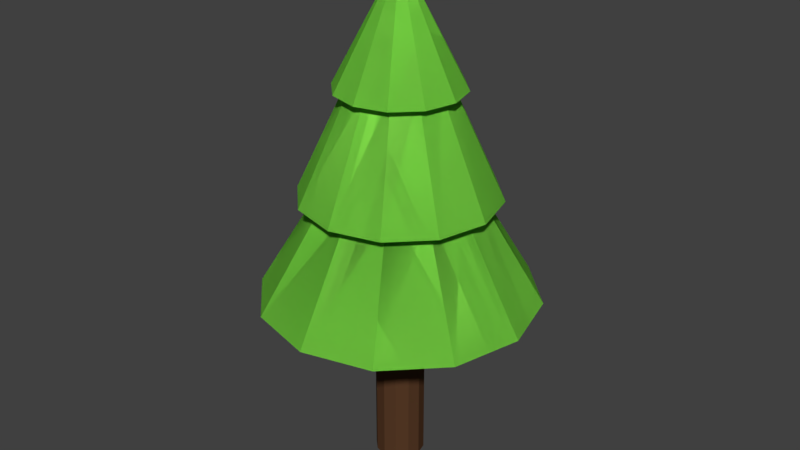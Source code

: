 # Source: TreeBroken.blend  (saved by Blender 2.79.0; exported with 4.5.12 LTS)
import bpy
from mathutils import Matrix  # noqa: F401  (used for matrix-valued properties, if any)

bpy.ops.wm.read_factory_settings(use_empty=True)
scene = bpy.context.scene
scene.name = 'Scene'

# ---- collections
col_collection_1 = bpy.data.collections.new('Collection 1'); scene.collection.children.link(col_collection_1)
col_collection_2 = bpy.data.collections.new('Collection 2'); scene.collection.children.link(col_collection_2)
col_collection_2.hide_render = True
col_collection_2.hide_viewport = True
col_collection_3 = bpy.data.collections.new('Collection 3'); scene.collection.children.link(col_collection_3)
col_collection_3.hide_render = True
col_collection_3.hide_viewport = True

# ---- materials (node trees are filled in below, after node groups)
mat_bark = bpy.data.materials.new('Bark')
mat_bark.alpha_threshold = 0.0
mat_bark.use_transparent_shadow = False
mat_bark.diffuse_color = (0.09463, 0.04216, 0.01984, 1.0)
mat_bark.roughness = 0.5
mat_leaves = bpy.data.materials.new('Leaves')
mat_leaves.alpha_threshold = 0.0
mat_leaves.use_transparent_shadow = False
mat_leaves.diffuse_color = (0.2706, 0.8, 0.08522, 1.0)
mat_leaves.roughness = 0.5
mat_wood = bpy.data.materials.new('Wood')
mat_wood.alpha_threshold = 0.0
mat_wood.use_transparent_shadow = False
mat_wood.diffuse_color = (0.5489, 0.2929, 0.1142, 1.0)
mat_wood.roughness = 0.5

# ---- material node trees

# ---- world
world_world = bpy.data.worlds.new('World'); scene.world = world_world
world_world.color = (0.05088, 0.05088, 0.05088)
world_world.use_sun_shadow = False
world_world.sun_shadow_jitter_overblur = 0.0
world_world.cycles.sampling_method = 'MANUAL'

# ---- meshes
me_cylinder_001 = bpy.data.meshes.new('Cylinder.001')
me_cylinder_001.from_pydata([(2.117e-08, 0.381, -0.5193), (0.1905, 0.3299, -0.5193), (0.3299, 0.1905, -0.5193), (0.381, 2.095e-07, -0.5193), (0.3299, -0.1905, -0.5193), (0.1905, -0.3299, -0.5193), (7.869e-08, -0.381, -0.5193), (-0.1905, -0.3299, -0.5193), (-0.3299, -0.1905, -0.5193), (-0.381, 2.095e-07, -0.5193), (-0.3299, 0.1905, -0.5193), (-0.1905, 0.3299, -0.5193), (2.117e-08, 0.381, 0.3336), (0.1905, 0.3299, 0.3252), (0.3299, 0.1905, 0.3285), (0.381, 1.547e-07, 0.3426), (0.3299, -0.1905, 0.3636), (0.1905, -0.3299, 0.386), (7.869e-08, -0.381, 0.4038), (-0.1905, -0.3299, 0.4121), (-0.3299, -0.1905, 0.4088), (-0.381, 1.514e-07, 0.3948), (-0.3299, 0.1905, 0.3737), (-0.1905, 0.3299, 0.3513), (-0.3005, 0.1735, 0.3733), (-0.1735, 0.3005, 0.3529), (-0.347, 1.588e-07, 0.3924), (-0.3005, -0.1735, 0.4052), (-0.1735, -0.3005, 0.4082), (7.341e-08, -0.347, 0.4006), (0.1735, -0.3005, 0.3845), (0.3005, -0.1735, 0.3641), (0.347, 1.618e-07, 0.3449), (0.3005, 0.1735, 0.3321), (0.1735, 0.3006, 0.3291), (2.101e-08, 0.347, 0.3367)], [], [(10, 22, 23, 11), (9, 21, 22, 10), (8, 20, 21, 9), (7, 19, 20, 8), (6, 18, 19, 7), (5, 17, 18, 6), (4, 16, 17, 5), (3, 15, 16, 4), (2, 14, 15, 3), (1, 13, 14, 2), (0, 12, 13, 1), (11, 23, 12, 0), (14, 13, 34, 33), (17, 16, 31, 30), (20, 19, 28, 27), (13, 12, 35, 34), (23, 22, 24, 25), (16, 15, 32, 31), (19, 18, 29, 28), (12, 23, 25, 35), (22, 21, 26, 24), (15, 14, 33, 32), (18, 17, 30, 29), (21, 20, 27, 26), (24, 26, 27, 28, 29, 30, 31, 32, 33, 34, 35, 25)])
me_cylinder_001.polygons.foreach_set('material_index', [0, 0, 0, 0, 0, 0, 0, 0, 0, 0, 0, 0, 0, 0, 0, 0, 0, 0, 0, 0, 0, 0, 0, 0, 2])
me_cylinder_001.materials.append(mat_bark)
me_cylinder_001.materials.append(mat_leaves)
me_cylinder_001.materials.append(mat_wood)
me_cylinder_001.use_remesh_preserve_volume = False
me_cylinder_001.use_remesh_preserve_attributes = False
me_cylinder_001.use_mirror_vertex_groups = False
me_cylinder_001.update()
me_cylinder = bpy.data.meshes.new('Cylinder')
me_cylinder.from_pydata([(2.117e-08, 0.381, 2.735), (0.1905, 0.3299, 2.735), (0.3299, 0.1905, 2.735), (0.381, 2.674e-09, 2.735), (0.3299, -0.1905, 2.735), (0.1905, -0.3299, 2.735), (7.869e-08, -0.381, 2.735), (-0.1905, -0.3299, 2.735), (-0.3299, -0.1905, 2.735), (-0.381, 2.674e-09, 2.735), (-0.3299, 0.1905, 2.735), (-0.1905, 0.3299, 2.735), (1.066, 1.846, 2.314), (3.933e-08, 2.131, 2.314), (1.846, -1.066, 2.314), (3.611e-07, -2.131, 2.314), (-1.846, 1.066, 2.314), (-1.066, 1.846, 2.314), (0.5434, 0.9412, 4.061), (4.264e-08, 1.087, 4.061), (-0.5434, -0.9412, 4.061), (-0.9412, -0.5434, 4.061), (-0.5434, 0.9412, 4.061), (2.816e-07, -1.51, 3.923), (-1.307, -0.7548, 3.923), (0.349, 0.6044, 5.672), (0.6044, 0.349, 5.672), (0.6044, -0.349, 5.672), (0.349, -0.6044, 5.672), (-0.349, -0.6044, 5.672), (0.4815, 0.834, 5.534), (2.053e-08, 0.963, 5.534), (0.834, 0.4815, 5.534), (0.834, -0.4815, 5.534), (0.4815, -0.834, 5.534), (1.659e-07, -0.963, 5.534), (-0.834, -0.4815, 5.534), (-2.529e-08, -2.915e-07, 7.363), (1.846, 1.066, 2.314), (2.131, 5.063e-07, 2.314), (1.066, -1.846, 2.314), (-1.066, -1.846, 2.314), (-1.846, -1.066, 2.314), (-2.131, -4.474e-07, 2.314), (0.9412, 0.5434, 4.061), (1.087, -8.166e-08, 4.061), (0.9412, -0.5434, 4.061), (0.5434, -0.9412, 4.061), (2.067e-07, -1.087, 4.061), (-1.087, -5.585e-07, 4.061), (-0.9412, 0.5434, 4.061), (0.7548, 1.307, 3.923), (5.366e-08, 1.51, 3.923), (1.307, 0.7548, 3.923), (1.51, -7.288e-08, 3.923), (1.307, -0.7548, 3.923), (0.7548, -1.307, 3.923), (-0.7548, -1.307, 3.923), (-1.51, -5.497e-07, 3.923), (-1.307, 0.7548, 3.923), (-0.7548, 1.307, 3.923), (2.47e-08, 0.6979, 5.672), (0.6979, -1.841e-07, 5.672), (1.301e-07, -0.6979, 5.672), (-0.6044, -0.349, 5.672), (-0.6979, -1.841e-07, 5.672), (-0.6044, 0.349, 5.672), (-0.349, 0.6044, 5.672), (0.963, -1.753e-07, 5.534), (-0.4815, -0.834, 5.534), (-0.963, -6.521e-07, 5.534), (-0.834, 0.4815, 5.534), (-0.4815, 0.834, 5.534), (-2.145e-07, 7.388e-08, 6.68), (2.117e-08, 0.381, 2.735), (0.1905, 0.3299, 2.735), (0.3299, 0.1905, 2.735), (0.381, 2.674e-09, 2.735), (0.3299, -0.1905, 2.735), (0.1905, -0.3299, 2.735), (7.869e-08, -0.381, 2.735), (-0.1905, -0.3299, 2.735), (-0.3299, -0.1905, 2.735), (-0.381, 2.674e-09, 2.735), (-0.3299, 0.1905, 2.735), (-0.1905, 0.3299, 2.735), (1.066, 1.846, 2.314), (3.933e-08, 2.131, 2.314), (1.846, -1.066, 2.314), (3.611e-07, -2.131, 2.314), (-1.846, 1.066, 2.314), (-1.066, 1.846, 2.314), (0.5434, 0.9412, 4.061), (4.264e-08, 1.087, 4.061), (-0.5434, -0.9412, 4.061), (-0.9412, -0.5434, 4.061), (-0.5434, 0.9412, 4.061), (2.816e-07, -1.51, 3.923), (-1.307, -0.7548, 3.923), (0.349, 0.6044, 5.672), (0.6044, 0.349, 5.672), (0.6044, -0.349, 5.672), (0.349, -0.6044, 5.672), (-0.349, -0.6044, 5.672), (0.4815, 0.834, 5.534), (2.053e-08, 0.963, 5.534), (0.834, 0.4815, 5.534), (0.834, -0.4815, 5.534), (0.4815, -0.834, 5.534), (1.659e-07, -0.963, 5.534), (-0.834, -0.4815, 5.534), (-2.529e-08, -2.915e-07, 7.363), (1.846, 1.066, 2.314), (2.131, 5.063e-07, 2.314), (1.066, -1.846, 2.314), (-1.066, -1.846, 2.314), (-1.846, -1.066, 2.314), (-2.131, -4.474e-07, 2.314), (0.9412, 0.5434, 4.061), (1.087, -8.166e-08, 4.061), (0.9412, -0.5434, 4.061), (0.5434, -0.9412, 4.061), (2.067e-07, -1.087, 4.061), (-1.087, -5.585e-07, 4.061), (-0.9412, 0.5434, 4.061), (0.7548, 1.307, 3.923), (5.366e-08, 1.51, 3.923), (1.307, 0.7548, 3.923), (1.51, -7.288e-08, 3.923), (1.307, -0.7548, 3.923), (0.7548, -1.307, 3.923), (-0.7548, -1.307, 3.923), (-1.51, -5.497e-07, 3.923), (-1.307, 0.7548, 3.923), (-0.7548, 1.307, 3.923), (2.47e-08, 0.6979, 5.672), (0.6979, -1.841e-07, 5.672), (1.301e-07, -0.6979, 5.672), (-0.6044, -0.349, 5.672), (-0.6979, -1.841e-07, 5.672), (-0.6044, 0.349, 5.672), (-0.349, 0.6044, 5.672), (0.963, -1.753e-07, 5.534), (-0.4815, -0.834, 5.534), (-0.963, -6.521e-07, 5.534), (-0.834, 0.4815, 5.534), (-0.4815, 0.834, 5.534), (2.117e-08, 0.381, 0.3336), (0.1905, 0.3299, 0.3252), (0.3299, 0.1905, 0.3285), (0.381, 1.547e-07, 0.3426), (0.3299, -0.1905, 0.3636), (0.1905, -0.3299, 0.386), (7.869e-08, -0.381, 0.4038), (-0.1905, -0.3299, 0.4121), (-0.3299, -0.1905, 0.4088), (-0.381, 1.514e-07, 0.3948), (-0.3299, 0.1905, 0.3737), (-0.1905, 0.3299, 0.3513), (-0.3017, 0.1742, 0.3733), (-0.1742, 0.3017, 0.3528), (-0.3484, 1.584e-07, 0.3925), (-0.3017, -0.1742, 0.4054), (-0.1742, -0.3017, 0.4084), (7.359e-08, -0.3484, 0.4008), (0.1742, -0.3017, 0.3845), (0.3017, -0.1742, 0.3641), (0.3484, 1.615e-07, 0.3448), (0.3017, 0.1742, 0.332), (0.1742, 0.3017, 0.329), (2.099e-08, 0.3484, 0.3366)], [], [(147, 0, 1, 148), (148, 1, 2, 149), (149, 2, 3, 150), (150, 3, 4, 151), (151, 4, 5, 152), (152, 5, 6, 153), (153, 6, 7, 154), (154, 7, 8, 155), (155, 8, 9, 156), (156, 9, 10, 157), (157, 10, 11, 158), (158, 11, 0, 147), (10, 73, 11), (1, 73, 2), (9, 73, 10), (8, 73, 9), (7, 73, 8), (6, 73, 7), (5, 73, 6), (4, 73, 5), (3, 73, 4), (11, 73, 0), (0, 73, 1), (2, 73, 3), (150, 151, 166, 167), (153, 154, 163, 164), (158, 147, 170, 160), (156, 157, 159, 161), (149, 150, 167, 168), (152, 153, 164, 165), (155, 156, 161, 162), (148, 149, 168, 169), (151, 152, 165, 166), (154, 155, 162, 163), (147, 148, 169, 170), (157, 158, 160, 159), (5, 4, 14, 40), (4, 3, 39, 14), (0, 11, 17, 13), (1, 0, 13, 12), (3, 2, 38, 39), (11, 10, 16, 17), (2, 1, 12, 38), (10, 9, 43, 16), (9, 8, 42, 43), (8, 7, 41, 42), (7, 6, 15, 41), (6, 5, 40, 15), (48, 47, 56, 23), (16, 43, 49, 50), (41, 15, 48, 20), (14, 39, 45, 46), (17, 16, 50, 22), (12, 13, 19, 18), (42, 41, 20, 21), (40, 14, 46, 47), (13, 17, 22, 19), (38, 12, 18, 44), (43, 42, 21, 49), (15, 40, 47, 48), (23, 56, 28, 63), (20, 48, 23, 57), (22, 50, 59, 60), (18, 19, 52, 51), (21, 20, 57, 24), (19, 22, 60, 52), (44, 18, 51, 53), (49, 21, 24, 58), (65, 64, 36, 70), (54, 53, 26, 62), (57, 23, 63, 29), (55, 54, 62, 27), (51, 52, 61, 25), (24, 57, 29, 64), (56, 55, 27, 28), (53, 51, 25, 26), (58, 24, 64, 65), (32, 30, 37), (63, 28, 34, 35), (62, 26, 32, 68), (29, 63, 35, 69), (27, 62, 68, 33), (25, 61, 31, 30), (64, 29, 69, 36), (28, 27, 33, 34), (61, 67, 72, 31), (26, 25, 30, 32), (70, 36, 37), (35, 34, 37), (68, 32, 37), (71, 70, 37), (69, 35, 37), (33, 68, 37), (72, 71, 37), (30, 31, 37), (36, 69, 37), (34, 33, 37), (31, 72, 37), (39, 38, 44, 45), (45, 44, 53, 54), (50, 49, 58, 59), (46, 45, 54, 55), (47, 46, 55, 56), (59, 58, 65, 66), (60, 59, 66, 67), (52, 60, 67, 61), (66, 65, 70, 71), (67, 66, 71, 72), (79, 114, 88, 78), (78, 88, 113, 77), (74, 87, 91, 85), (75, 86, 87, 74), (77, 113, 112, 76), (85, 91, 90, 84), (76, 112, 86, 75), (84, 90, 117, 83), (83, 117, 116, 82), (82, 116, 115, 81), (81, 115, 89, 80), (80, 89, 114, 79), (122, 97, 130, 121), (90, 124, 123, 117), (115, 94, 122, 89), (88, 120, 119, 113), (91, 96, 124, 90), (86, 92, 93, 87), (116, 95, 94, 115), (114, 121, 120, 88), (87, 93, 96, 91), (112, 118, 92, 86), (117, 123, 95, 116), (89, 122, 121, 114), (97, 137, 102, 130), (94, 131, 97, 122), (96, 134, 133, 124), (92, 125, 126, 93), (95, 98, 131, 94), (93, 126, 134, 96), (118, 127, 125, 92), (123, 132, 98, 95), (139, 144, 110, 138), (128, 136, 100, 127), (131, 103, 137, 97), (129, 101, 136, 128), (125, 99, 135, 126), (98, 138, 103, 131), (130, 102, 101, 129), (127, 100, 99, 125), (132, 139, 138, 98), (106, 111, 104), (137, 109, 108, 102), (136, 142, 106, 100), (103, 143, 109, 137), (101, 107, 142, 136), (99, 104, 105, 135), (138, 110, 143, 103), (102, 108, 107, 101), (135, 105, 146, 141), (100, 106, 104, 99), (144, 111, 110), (109, 111, 108), (142, 111, 106), (145, 111, 144), (143, 111, 109), (107, 111, 142), (146, 111, 145), (104, 111, 105), (110, 111, 143), (108, 111, 107), (105, 111, 146), (113, 119, 118, 112), (119, 128, 127, 118), (124, 133, 132, 123), (120, 129, 128, 119), (121, 130, 129, 120), (133, 140, 139, 132), (134, 141, 140, 133), (126, 135, 141, 134), (140, 145, 144, 139), (141, 146, 145, 140), (159, 160, 170, 169, 168, 167, 166, 165, 164, 163, 162, 161)])
me_cylinder.polygons.foreach_set('material_index', [0, 0, 0, 0, 0, 0, 0, 0, 0, 0, 0, 0, 0, 0, 0, 0, 0, 0, 0, 0, 0, 0, 0, 0, 0, 0, 0, 0, 0, 0, 0, 0, 0, 0, 0, 0, 1, 1, 1, 1, 1, 1, 1, 1, 1, 1, 1, 1, 1, 1, 1, 1, 1, 1, 1, 1, 1, 1, 1, 1, 1, 1, 1, 1, 1, 1, 1, 1, 1, 1, 1, 1, 1, 1, 1, 1, 1, 1, 1, 1, 1, 1, 1, 1, 1, 1, 1, 1, 1, 1, 1, 1, 1, 1, 1, 1, 1, 1, 1, 1, 1, 1, 1, 1, 1, 1, 1, 1, 1, 1, 1, 1, 1, 1, 1, 1, 1, 1, 1, 1, 1, 1, 1, 1, 1, 1, 1, 1, 1, 1, 1, 1, 1, 1, 1, 1, 1, 1, 1, 1, 1, 1, 1, 1, 1, 1, 1, 1, 1, 1, 1, 1, 1, 1, 1, 1, 1, 1, 1, 1, 1, 1, 1, 1, 1, 1, 1, 1, 1, 1, 1, 1, 1, 1, 1, 1, 1, 1, 1, 1, 2])
me_cylinder.materials.append(mat_bark)
me_cylinder.materials.append(mat_leaves)
me_cylinder.materials.append(mat_wood)
me_cylinder.use_remesh_preserve_volume = False
me_cylinder.use_remesh_preserve_attributes = False
me_cylinder.use_mirror_vertex_groups = False
me_cylinder.update()
me_cylinder_004 = bpy.data.meshes.new('Cylinder.004')
me_cylinder_004.from_pydata([(0.152, 0.3299, -0.5193), (0.3299, 0.1521, -0.5193), (0.3299, -0.1521, -0.5193), (0.152, -0.3299, -0.5193), (-0.152, -0.3299, -0.5193), (-0.3299, -0.1521, -0.5193), (-0.3299, 0.1521, -0.5193), (-0.152, 0.3299, -0.5193), (0.152, 0.3299, 0.324), (0.3299, 0.1521, 0.3262), (0.3299, -0.1521, 0.357), (0.152, -0.3299, 0.3909), (-0.152, -0.3299, 0.4179), (-0.3299, -0.1521, 0.4157), (-0.3299, 0.1521, 0.3848), (-0.152, 0.3299, 0.351)], [], [(9, 10, 2, 1), (11, 12, 4, 3), (13, 14, 6, 5), (6, 14, 15, 7), (4, 12, 13, 5), (2, 10, 11, 3), (0, 8, 9, 1), (7, 15, 8, 0), (14, 13, 12, 11, 10, 9, 8, 15)])
me_cylinder_004.polygons.foreach_set('material_index', [0, 0, 0, 0, 0, 0, 0, 0, 2])
me_cylinder_004.materials.append(mat_bark)
me_cylinder_004.materials.append(mat_leaves)
me_cylinder_004.materials.append(mat_wood)
me_cylinder_004.use_remesh_preserve_volume = False
me_cylinder_004.use_remesh_preserve_attributes = False
me_cylinder_004.use_mirror_vertex_groups = False
me_cylinder_004.update()
me_cylinder_002 = bpy.data.meshes.new('Cylinder.002')
me_cylinder_002.from_pydata([(0.152, 0.3299, 2.735), (0.3299, 0.1521, 2.735), (0.3299, -0.1521, 2.735), (0.152, -0.3299, 2.735), (-0.152, -0.3299, 2.735), (-0.3299, -0.1521, 2.735), (-0.3299, 0.1521, 2.735), (-0.152, 0.3299, 2.735), (0.9067, 1.987, 2.314), (1.996, 0.8791, 2.314), (1.996, -0.8791, 2.314), (0.9067, -1.987, 2.314), (-0.9067, -1.987, 2.314), (-1.996, -0.8791, 2.314), (-1.996, 0.8791, 2.314), (-0.9067, 1.987, 2.314), (0.4623, 1.013, 4.061), (1.018, 0.4483, 4.061), (1.018, -0.4483, 4.061), (0.4623, -1.013, 4.061), (-0.4623, -1.013, 4.061), (-1.018, -0.4483, 4.061), (-1.018, 0.4483, 4.061), (-0.4623, 1.013, 4.061), (0.6422, 1.408, 3.923), (1.414, 0.6227, 3.923), (1.414, -0.6227, 3.923), (0.6422, -1.408, 3.923), (-0.6422, -1.408, 3.923), (-1.414, -0.6227, 3.923), (-1.414, 0.6227, 3.923), (-0.6422, 1.408, 3.923), (0.2969, 0.6509, 5.672), (0.6536, 0.2879, 5.672), (0.6536, -0.2879, 5.672), (0.2969, -0.6509, 5.672), (-0.2969, -0.6509, 5.672), (-0.6536, -0.2879, 5.672), (-0.6536, 0.2879, 5.672), (-0.2969, 0.6509, 5.672), (0.4097, 0.8981, 5.534), (0.9018, 0.3972, 5.534), (0.9018, -0.3972, 5.534), (0.4097, -0.8981, 5.534), (-0.4097, -0.8981, 5.534), (-0.9018, -0.3972, 5.534), (-2.529e-08, 1.765e-07, 7.363), (-0.9018, 0.3972, 5.534), (-0.4097, 0.8981, 5.534), (-2.529e-08, 1.765e-07, 7.363), (0.152, 0.3299, 0.324), (0.3299, 0.1521, 0.3262), (0.3299, -0.1521, 0.357), (0.152, -0.3299, 0.3909), (-0.152, -0.3299, 0.4179), (-0.3299, -0.1521, 0.4157), (-0.3299, 0.1521, 0.3848), (-0.152, 0.3299, 0.351)], [], [(50, 0, 1, 51), (52, 2, 3, 53), (54, 4, 5, 55), (1, 9, 10, 2), (3, 2, 10, 11), (56, 6, 7, 57), (13, 21, 22, 14), (0, 7, 15, 8), (5, 13, 14, 6), (7, 6, 14, 15), (1, 0, 8, 9), (3, 11, 12, 4), (5, 4, 12, 13), (10, 9, 17, 18), (18, 17, 25, 26), (11, 19, 20, 12), (8, 15, 23, 16), (15, 14, 22, 23), (20, 19, 27, 28), (13, 12, 20, 21), (11, 10, 18, 19), (9, 8, 16, 17), (26, 25, 33, 34), (21, 29, 30, 22), (16, 23, 31, 24), (23, 22, 30, 31), (28, 27, 35, 36), (21, 20, 28, 29), (19, 18, 26, 27), (17, 16, 24, 25), (36, 35, 43, 44), (29, 37, 38, 30), (24, 31, 39, 32), (31, 30, 38, 39), (38, 37, 45, 47), (29, 28, 36, 37), (27, 26, 34, 35), (25, 24, 32, 33), (41, 40, 49), (34, 33, 41, 42), (32, 39, 48, 40), (39, 38, 47, 48), (47, 45, 49), (37, 36, 44, 45), (35, 34, 42, 43), (33, 32, 40, 41), (44, 43, 49), (42, 41, 49), (40, 48, 49), (48, 47, 49), (45, 44, 49), (43, 42, 49), (57, 7, 0, 50), (5, 6, 56, 55), (3, 4, 54, 53), (1, 2, 52, 51), (56, 57, 50, 51, 52, 53, 54, 55)])
me_cylinder_002.polygons.foreach_set('material_index', [0, 0, 0, 1, 1, 0, 1, 1, 1, 1, 1, 1, 1, 1, 1, 1, 1, 1, 1, 1, 1, 1, 1, 1, 1, 1, 1, 1, 1, 1, 1, 1, 1, 1, 1, 1, 1, 1, 1, 1, 1, 1, 1, 1, 1, 1, 1, 1, 1, 1, 1, 1, 0, 0, 0, 0, 2])
me_cylinder_002.materials.append(mat_bark)
me_cylinder_002.materials.append(mat_leaves)
me_cylinder_002.materials.append(mat_wood)
me_cylinder_002.use_remesh_preserve_volume = False
me_cylinder_002.use_remesh_preserve_attributes = False
me_cylinder_002.use_mirror_vertex_groups = False
me_cylinder_002.update()
me_cylinder_005 = bpy.data.meshes.new('Cylinder.005')
me_cylinder_005.from_pydata([(0.3299, 0.1905, -0.5193), (0.1905, -0.3299, -0.5193), (-0.3299, -0.1905, -0.5193), (-0.1905, 0.3299, -0.5193), (0.3299, 0.1905, 0.3127), (0.1905, -0.3299, 0.3609), (-0.3299, -0.1905, 0.3816), (-0.1905, 0.3299, 0.3334)], [], [(5, 6, 2, 1), (4, 5, 1, 0), (6, 7, 3, 2), (3, 7, 4, 0), (7, 6, 5, 4)])
me_cylinder_005.polygons.foreach_set('material_index', [0, 0, 0, 0, 2])
me_cylinder_005.materials.append(mat_bark)
me_cylinder_005.materials.append(mat_leaves)
me_cylinder_005.materials.append(mat_wood)
me_cylinder_005.use_remesh_preserve_volume = False
me_cylinder_005.use_remesh_preserve_attributes = False
me_cylinder_005.use_mirror_vertex_groups = False
me_cylinder_005.update()
me_cylinder_003 = bpy.data.meshes.new('Cylinder.003')
me_cylinder_003.from_pydata([(0.3299, 0.1905, 2.735), (0.1905, -0.3299, 2.735), (-0.3299, -0.1905, 2.735), (-0.1905, 0.3299, 2.735), (1.846, 1.066, 2.314), (1.066, -1.846, 2.314), (-1.846, -1.066, 2.314), (-1.066, 1.846, 2.314), (0.9412, 0.5434, 4.061), (0.5434, -0.9412, 4.061), (-0.9412, -0.5434, 4.061), (-0.5434, 0.9412, 4.061), (1.307, 0.7548, 3.923), (0.7548, -1.307, 3.923), (-1.307, -0.7548, 3.923), (-0.7548, 1.307, 3.923), (0.6044, 0.349, 5.672), (0.349, -0.6044, 5.672), (-0.6044, -0.349, 5.672), (-0.349, 0.6044, 5.672), (0.834, 0.4815, 5.534), (0.4815, -0.834, 5.534), (-0.834, -0.4815, 5.534), (-2.529e-08, -2.915e-07, 7.363), (-0.4815, 0.834, 5.534), (-2.529e-08, -2.915e-07, 7.363), (0.3299, 0.1905, 0.3127), (0.1905, -0.3299, 0.3609), (-0.3299, -0.1905, 0.3816), (-0.1905, 0.3299, 0.3334)], [], [(29, 3, 0, 26), (2, 3, 29, 28), (1, 2, 28, 27), (0, 1, 27, 26), (1, 0, 4, 5), (0, 3, 7, 4), (6, 5, 9, 10), (3, 2, 6, 7), (2, 1, 5, 6), (7, 6, 10, 11), (4, 7, 11, 8), (8, 11, 15, 12), (5, 4, 8, 9), (11, 10, 14, 15), (9, 8, 12, 13), (12, 15, 19, 16), (10, 9, 13, 14), (15, 14, 18, 19), (13, 12, 16, 17), (17, 16, 20, 21), (14, 13, 17, 18), (19, 18, 22, 24), (18, 17, 21, 22), (24, 22, 25), (16, 19, 24, 20), (22, 21, 25), (21, 20, 25), (20, 24, 25), (29, 26, 27, 28)])
me_cylinder_003.polygons.foreach_set('material_index', [0, 0, 0, 0, 1, 1, 1, 1, 1, 1, 1, 1, 1, 1, 1, 1, 1, 1, 1, 1, 1, 1, 1, 1, 1, 1, 1, 1, 2])
me_cylinder_003.materials.append(mat_bark)
me_cylinder_003.materials.append(mat_leaves)
me_cylinder_003.materials.append(mat_wood)
me_cylinder_003.use_remesh_preserve_volume = False
me_cylinder_003.use_remesh_preserve_attributes = False
me_cylinder_003.use_mirror_vertex_groups = False
me_cylinder_003.update()

# ---- objects
ob_stump_lod0 = bpy.data.objects.new('Stump_LOD0', me_cylinder_001)
ob_treetop_lod0 = bpy.data.objects.new('TreeTop_LOD0', me_cylinder)
ob_stump_lod1 = bpy.data.objects.new('Stump_LOD1', me_cylinder_004)
ob_treetop_lod1 = bpy.data.objects.new('TreeTop_LOD1', me_cylinder_002)
ob_stump_lod2 = bpy.data.objects.new('Stump_LOD2', me_cylinder_005)
ob_treetop_lod2 = bpy.data.objects.new('TreeTop_LOD2', me_cylinder_003)

# ---- transforms, parenting, visibility, modifiers, constraints
ob_stump_lod0.location = (0.0, 0.0, 0.0)
ob_stump_lod0.lineart.crease_threshold = 0.0
ob_treetop_lod0.location = (0.0, 0.0, 0.0)
ob_treetop_lod0.lineart.crease_threshold = 0.0
ob_stump_lod1.location = (0.0, 0.0, 0.0)
ob_stump_lod1.lineart.crease_threshold = 0.0
ob_treetop_lod1.location = (0.0, 0.0, 0.0)
ob_treetop_lod1.lineart.crease_threshold = 0.0
ob_stump_lod2.location = (0.0, 0.0, 0.0)
ob_stump_lod2.lineart.crease_threshold = 0.0
ob_treetop_lod2.location = (0.0, 0.0, 0.0)
ob_treetop_lod2.lineart.crease_threshold = 0.0

# ---- collection membership
col_collection_1.objects.link(ob_stump_lod0)
col_collection_1.objects.link(ob_treetop_lod0)
col_collection_2.objects.link(ob_stump_lod1)
col_collection_2.objects.link(ob_treetop_lod1)
col_collection_3.objects.link(ob_stump_lod2)
col_collection_3.objects.link(ob_treetop_lod2)

# ---- scene / render settings (as saved in the file)
scene.frame_start = 1; scene.frame_end = 250; scene.frame_set(1)
scene.render.engine = 'BLENDER_EEVEE_NEXT'
scene.render.resolution_percentage = 50
scene.render.dither_intensity = 0.0
scene.cycles.use_denoising = False
scene.cycles.samples = 128
scene.cycles.sampling_pattern = 'TABULATED_SOBOL'
scene.cycles.use_adaptive_sampling = False
scene.cycles.use_light_tree = False
scene.cycles.blur_glossy = 0.0
scene.cycles.sample_clamp_indirect = 0.0
scene.view_settings.view_transform = 'Standard'
bpy.context.view_layer.update()

# ---- added for rendering (the .blend has no active camera and no usable light): camera, sun
cam_auto = bpy.data.cameras.new('AutoCamera')
cam_auto.lens = 50.0
cam_auto.sensor_width = 36.0
cam_auto.clip_end = 1000.0
ob_auto_camera = bpy.data.objects.new('AutoCamera', cam_auto)
scene.collection.objects.link(ob_auto_camera)
ob_auto_camera.location = (9.18077, -11.0169, 10.7663)
ob_auto_camera.rotation_euler = (1.09748, -7.21219e-08, 0.694738)
scene.camera = ob_auto_camera
light_auto_sun = bpy.data.lights.new('AutoSun', 'SUN')
light_auto_sun.energy = 3.0
light_auto_sun.angle = 0.0523599
ob_auto_sun = bpy.data.objects.new('AutoSun', light_auto_sun)
scene.collection.objects.link(ob_auto_sun)
ob_auto_sun.rotation_euler = (0.872665, 0.174533, 0.523599)
bpy.context.view_layer.update()
